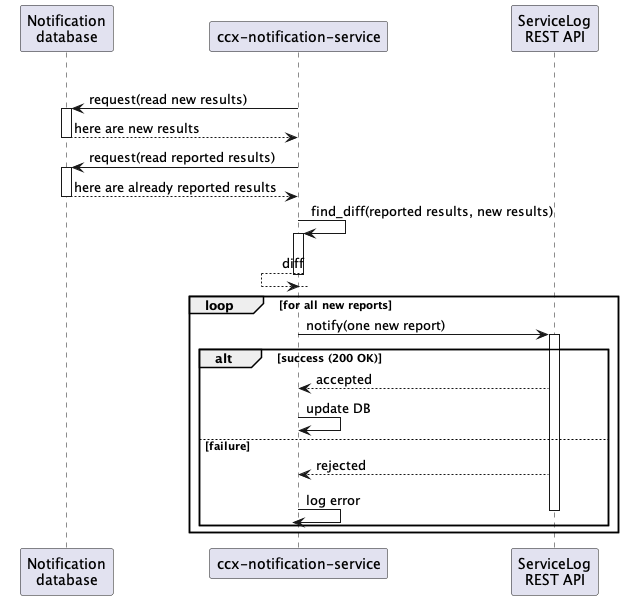

The diagram above was rendered by PlantUML. Its source (embedded in the PNG):
@startuml
participant "Notification\ndatabase"
participant "ccx-notification-service"
participant "ServiceLog\nREST API"

loop
"ccx-notification-service" -> "Notification\ndatabase" : request(read new results)
activate "Notification\ndatabase"
"ccx-notification-service" <-- "Notification\ndatabase": here are new results
deactivate "Notification\ndatabase"
"ccx-notification-service" -> "Notification\ndatabase" : request(read reported results)
activate "Notification\ndatabase"
"ccx-notification-service" <-- "Notification\ndatabase": here are already reported results
deactivate "Notification\ndatabase"
"ccx-notification-service" -> "ccx-notification-service" : find_diff(reported results, new results)
activate "ccx-notification-service"
"ccx-notification-service" <-- "ccx-notification-service": diff
deactivate "ccx-notification-service"
loop for all new reports
"ccx-notification-service" -> "ServiceLog\nREST API" : notify(one new report)
activate "ServiceLog\nREST API"
alt success (200 OK)
"ccx-notification-service" <-- "ServiceLog\nREST API": accepted
"ccx-notification-service" -> "ccx-notification-service": update DB
else failure
"ccx-notification-service" <-- "ServiceLog\nREST API": rejected
"ccx-notification-service" -> "ccx-notification-service": log error
deactivate "ServiceLog\nREST API"
end
end
@enduml